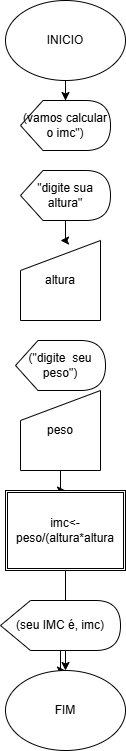

The diagram above was exported from draw.io. Its source (the exported page's mxGraphModel, read from the mxfile embedded in the PNG):
<mxGraphModel dx="774" dy="417" grid="1" gridSize="10" guides="1" tooltips="1" connect="1" arrows="1" fold="1" page="1" pageScale="1" pageWidth="827" pageHeight="1169" math="0" shadow="0">
  <root>
    <mxCell id="0" />
    <mxCell id="1" parent="0" />
    <mxCell id="2pb7O4e7cGvBZyBUQlvl-11" edge="1" parent="1" source="2pb7O4e7cGvBZyBUQlvl-1" style="edgeStyle=orthogonalEdgeStyle;rounded=0;orthogonalLoop=1;jettySize=auto;html=1;" target="2pb7O4e7cGvBZyBUQlvl-5" value="">
      <mxGeometry relative="1" as="geometry" />
    </mxCell>
    <mxCell id="2pb7O4e7cGvBZyBUQlvl-1" parent="1" style="ellipse;whiteSpace=wrap;html=1;" value="INICIO" vertex="1">
      <mxGeometry height="80" width="120" x="250" as="geometry" />
    </mxCell>
    <mxCell id="2pb7O4e7cGvBZyBUQlvl-2" parent="1" style="shape=display;whiteSpace=wrap;html=1;" value="(&quot;digite&amp;nbsp; seu peso&quot;)" vertex="1">
      <mxGeometry height="50" width="90" x="260" y="340" as="geometry" />
    </mxCell>
    <mxCell id="2pb7O4e7cGvBZyBUQlvl-19" edge="1" parent="1" source="2pb7O4e7cGvBZyBUQlvl-3" style="edgeStyle=orthogonalEdgeStyle;rounded=0;orthogonalLoop=1;jettySize=auto;html=1;" target="2pb7O4e7cGvBZyBUQlvl-4" value="">
      <mxGeometry relative="1" as="geometry" />
    </mxCell>
    <mxCell id="2pb7O4e7cGvBZyBUQlvl-3" parent="1" style="shape=display;whiteSpace=wrap;html=1;" value="&quot;digite sua altura&quot;" vertex="1">
      <mxGeometry height="50" width="90" x="265" y="170" as="geometry" />
    </mxCell>
    <mxCell id="2pb7O4e7cGvBZyBUQlvl-4" parent="1" style="shape=manualInput;whiteSpace=wrap;html=1;" value="altura" vertex="1">
      <mxGeometry height="80" width="80" x="265" y="240" as="geometry" />
    </mxCell>
    <mxCell id="2pb7O4e7cGvBZyBUQlvl-5" parent="1" style="shape=display;whiteSpace=wrap;html=1;" value="(vamos calcular o imc&quot;)" vertex="1">
      <mxGeometry height="50" width="90" x="265" y="100" as="geometry" />
    </mxCell>
    <mxCell id="2pb7O4e7cGvBZyBUQlvl-18" edge="1" parent="1" source="2pb7O4e7cGvBZyBUQlvl-6" style="edgeStyle=orthogonalEdgeStyle;rounded=0;orthogonalLoop=1;jettySize=auto;html=1;" target="2pb7O4e7cGvBZyBUQlvl-7" value="">
      <mxGeometry relative="1" as="geometry" />
    </mxCell>
    <mxCell id="2pb7O4e7cGvBZyBUQlvl-6" parent="1" style="shape=manualInput;whiteSpace=wrap;html=1;" value="peso" vertex="1">
      <mxGeometry height="80" width="80" x="265" y="390" as="geometry" />
    </mxCell>
    <mxCell id="2pb7O4e7cGvBZyBUQlvl-17" edge="1" parent="1" source="2pb7O4e7cGvBZyBUQlvl-7" style="edgeStyle=orthogonalEdgeStyle;rounded=0;orthogonalLoop=1;jettySize=auto;html=1;" target="2pb7O4e7cGvBZyBUQlvl-9" value="">
      <mxGeometry relative="1" as="geometry" />
    </mxCell>
    <mxCell id="2pb7O4e7cGvBZyBUQlvl-7" parent="1" style="shape=ext;double=1;rounded=0;whiteSpace=wrap;html=1;" value="imc&amp;lt;-peso/(altura*altura" vertex="1">
      <mxGeometry height="80" width="120" x="250" y="490" as="geometry" />
    </mxCell>
    <mxCell id="2pb7O4e7cGvBZyBUQlvl-16" edge="1" parent="1" source="2pb7O4e7cGvBZyBUQlvl-8" style="edgeStyle=orthogonalEdgeStyle;rounded=0;orthogonalLoop=1;jettySize=auto;html=1;" target="2pb7O4e7cGvBZyBUQlvl-9" value="">
      <mxGeometry relative="1" as="geometry" />
    </mxCell>
    <mxCell id="2pb7O4e7cGvBZyBUQlvl-8" parent="1" style="shape=display;whiteSpace=wrap;html=1;" value="(seu IMC é, imc)" vertex="1">
      <mxGeometry height="50" width="120" x="245" y="600" as="geometry" />
    </mxCell>
    <mxCell id="2pb7O4e7cGvBZyBUQlvl-9" parent="1" style="ellipse;whiteSpace=wrap;html=1;" value="FIM" vertex="1">
      <mxGeometry height="80" width="120" x="250" y="670" as="geometry" />
    </mxCell>
  </root>
</mxGraphModel>